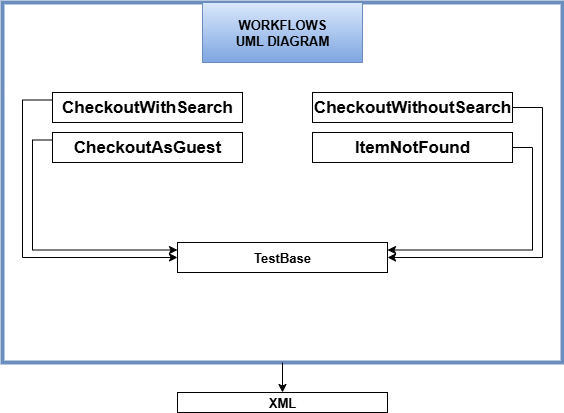

The diagram above was exported from draw.io. Its source (the exported page's mxGraphModel, read from the mxfile embedded in the PNG):
<mxGraphModel dx="668" dy="1490" grid="1" gridSize="10" guides="1" tooltips="1" connect="1" arrows="1" fold="1" page="1" pageScale="1" pageWidth="850" pageHeight="1100" math="0" shadow="0">
  <root>
    <mxCell id="0" />
    <mxCell id="1" parent="0" />
    <mxCell id="zGZk582cGY8AC5sOTkb0-20" value="&lt;b&gt;XML&lt;/b&gt;" style="rounded=0;whiteSpace=wrap;html=1;" parent="1" vertex="1">
      <mxGeometry x="305" y="330" width="210" height="20" as="geometry" />
    </mxCell>
    <mxCell id="f1nzkLfK8YIpMrt03DTB-4" value="" style="group" vertex="1" connectable="0" parent="1">
      <mxGeometry x="130" y="-20" width="560" height="320" as="geometry" />
    </mxCell>
    <mxCell id="f2axVQkx0EhwXZopP1JM-6" value="" style="rounded=0;whiteSpace=wrap;html=1;fillColor=none;fillStyle=auto;strokeColor=#6c8ebf;gradientColor=#7ea6e0;strokeWidth=4;" parent="f1nzkLfK8YIpMrt03DTB-4" vertex="1">
      <mxGeometry y="-40" width="560" height="360" as="geometry" />
    </mxCell>
    <mxCell id="zGZk582cGY8AC5sOTkb0-7" style="edgeStyle=orthogonalEdgeStyle;rounded=0;orthogonalLoop=1;jettySize=auto;html=1;exitX=0.5;exitY=1;exitDx=0;exitDy=0;" parent="f1nzkLfK8YIpMrt03DTB-4" source="f2axVQkx0EhwXZopP1JM-6" target="f2axVQkx0EhwXZopP1JM-6" edge="1">
      <mxGeometry relative="1" as="geometry" />
    </mxCell>
    <mxCell id="zGZk582cGY8AC5sOTkb0-8" style="edgeStyle=orthogonalEdgeStyle;rounded=0;orthogonalLoop=1;jettySize=auto;html=1;exitX=0.5;exitY=1;exitDx=0;exitDy=0;" parent="f1nzkLfK8YIpMrt03DTB-4" source="f2axVQkx0EhwXZopP1JM-6" target="f2axVQkx0EhwXZopP1JM-6" edge="1">
      <mxGeometry relative="1" as="geometry" />
    </mxCell>
    <mxCell id="zGZk582cGY8AC5sOTkb0-10" style="edgeStyle=orthogonalEdgeStyle;rounded=0;orthogonalLoop=1;jettySize=auto;html=1;exitX=0.5;exitY=1;exitDx=0;exitDy=0;" parent="f1nzkLfK8YIpMrt03DTB-4" source="f2axVQkx0EhwXZopP1JM-6" target="f2axVQkx0EhwXZopP1JM-6" edge="1">
      <mxGeometry relative="1" as="geometry" />
    </mxCell>
    <mxCell id="f1nzkLfK8YIpMrt03DTB-28" style="edgeStyle=orthogonalEdgeStyle;rounded=0;orthogonalLoop=1;jettySize=auto;html=1;exitX=0;exitY=0.25;exitDx=0;exitDy=0;entryX=0;entryY=0.25;entryDx=0;entryDy=0;strokeColor=light-dark(#000000,#3428BA);" edge="1" parent="f1nzkLfK8YIpMrt03DTB-4" source="f2axVQkx0EhwXZopP1JM-3" target="f2axVQkx0EhwXZopP1JM-9">
      <mxGeometry relative="1" as="geometry" />
    </mxCell>
    <mxCell id="f2axVQkx0EhwXZopP1JM-3" value="&lt;font style=&quot;font-size: 17px;&quot;&gt;&lt;b&gt;CheckoutAsGuest&lt;/b&gt;&lt;/font&gt;" style="html=1;whiteSpace=wrap;" parent="f1nzkLfK8YIpMrt03DTB-4" vertex="1">
      <mxGeometry x="50" y="90" width="190" height="30" as="geometry" />
    </mxCell>
    <mxCell id="f1nzkLfK8YIpMrt03DTB-22" style="edgeStyle=orthogonalEdgeStyle;rounded=0;orthogonalLoop=1;jettySize=auto;html=1;exitX=1;exitY=0.5;exitDx=0;exitDy=0;entryX=1;entryY=0.5;entryDx=0;entryDy=0;strokeColor=light-dark(#000000,#3428BA);" edge="1" parent="f1nzkLfK8YIpMrt03DTB-4" source="f2axVQkx0EhwXZopP1JM-5" target="f2axVQkx0EhwXZopP1JM-9">
      <mxGeometry relative="1" as="geometry">
        <Array as="points">
          <mxPoint x="540" y="65" />
          <mxPoint x="540" y="215" />
        </Array>
      </mxGeometry>
    </mxCell>
    <mxCell id="f2axVQkx0EhwXZopP1JM-5" value="&lt;font style=&quot;font-size: 17px;&quot;&gt;&lt;b&gt;CheckoutWithoutSearch&lt;/b&gt;&lt;/font&gt;" style="html=1;whiteSpace=wrap;" parent="f1nzkLfK8YIpMrt03DTB-4" vertex="1">
      <mxGeometry x="310" y="50" width="200" height="30" as="geometry" />
    </mxCell>
    <mxCell id="f2axVQkx0EhwXZopP1JM-9" value="&lt;b&gt;TestBase&lt;/b&gt;" style="rounded=0;whiteSpace=wrap;html=1;" parent="f1nzkLfK8YIpMrt03DTB-4" vertex="1">
      <mxGeometry x="175" y="200" width="210" height="30" as="geometry" />
    </mxCell>
    <mxCell id="f1nzkLfK8YIpMrt03DTB-23" style="edgeStyle=orthogonalEdgeStyle;rounded=0;orthogonalLoop=1;jettySize=auto;html=1;exitX=1;exitY=0.5;exitDx=0;exitDy=0;entryX=1;entryY=0.25;entryDx=0;entryDy=0;strokeColor=light-dark(#000000,#3428BA);" edge="1" parent="f1nzkLfK8YIpMrt03DTB-4" source="zGZk582cGY8AC5sOTkb0-3" target="f2axVQkx0EhwXZopP1JM-9">
      <mxGeometry relative="1" as="geometry" />
    </mxCell>
    <mxCell id="zGZk582cGY8AC5sOTkb0-3" value="&lt;font style=&quot;font-size: 17px;&quot;&gt;&lt;b&gt;ItemNotFound&lt;/b&gt;&lt;/font&gt;" style="html=1;whiteSpace=wrap;" parent="f1nzkLfK8YIpMrt03DTB-4" vertex="1">
      <mxGeometry x="310" y="90" width="200" height="30" as="geometry" />
    </mxCell>
    <mxCell id="f1nzkLfK8YIpMrt03DTB-27" style="edgeStyle=orthogonalEdgeStyle;rounded=0;orthogonalLoop=1;jettySize=auto;html=1;exitX=0;exitY=0.25;exitDx=0;exitDy=0;entryX=0;entryY=0.5;entryDx=0;entryDy=0;strokeColor=light-dark(#000000,#3428BA);" edge="1" parent="f1nzkLfK8YIpMrt03DTB-4" source="zGZk582cGY8AC5sOTkb0-4" target="f2axVQkx0EhwXZopP1JM-9">
      <mxGeometry relative="1" as="geometry">
        <Array as="points">
          <mxPoint x="20" y="58" />
          <mxPoint x="20" y="215" />
        </Array>
      </mxGeometry>
    </mxCell>
    <mxCell id="zGZk582cGY8AC5sOTkb0-4" value="&lt;font style=&quot;font-size: 17px;&quot;&gt;&lt;b style=&quot;&quot;&gt;CheckoutWithSearch&lt;/b&gt;&lt;/font&gt;" style="html=1;whiteSpace=wrap;" parent="f1nzkLfK8YIpMrt03DTB-4" vertex="1">
      <mxGeometry x="50" y="50" width="190" height="30" as="geometry" />
    </mxCell>
    <mxCell id="f1nzkLfK8YIpMrt03DTB-15" style="edgeStyle=orthogonalEdgeStyle;rounded=0;orthogonalLoop=1;jettySize=auto;html=1;exitX=0.5;exitY=1;exitDx=0;exitDy=0;entryX=0.5;entryY=0;entryDx=0;entryDy=0;strokeColor=light-dark(#000000,#3428BA);" edge="1" parent="1" source="f2axVQkx0EhwXZopP1JM-6" target="zGZk582cGY8AC5sOTkb0-20">
      <mxGeometry relative="1" as="geometry" />
    </mxCell>
    <mxCell id="f2axVQkx0EhwXZopP1JM-13" value="&lt;b&gt;WORKFLOWS&lt;/b&gt;&lt;div&gt;&lt;b&gt;UML DIAGRAM&lt;/b&gt;&lt;/div&gt;" style="rounded=0;whiteSpace=wrap;html=1;fillColor=#dae8fc;gradientColor=#7ea6e0;strokeColor=#6c8ebf;" parent="1" vertex="1">
      <mxGeometry x="330" y="-60" width="160" height="60" as="geometry" />
    </mxCell>
  </root>
</mxGraphModel>